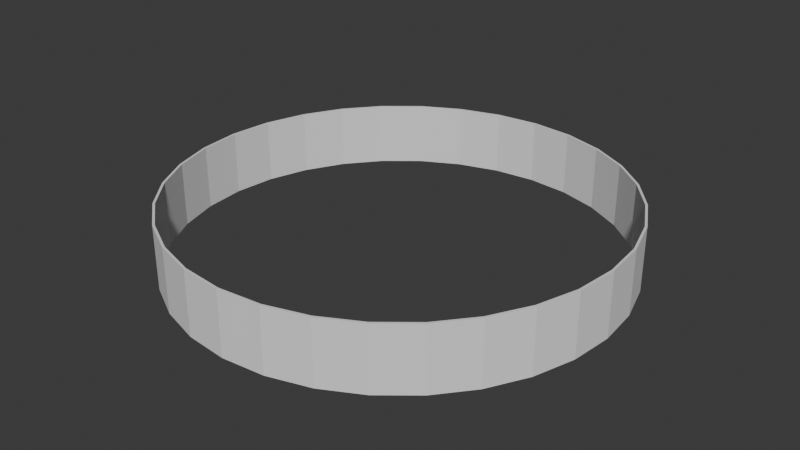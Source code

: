 # Source: Dam.blend  (saved by Blender 5.0.118; exported with 4.5.12 LTS)
import bpy
from mathutils import Matrix  # noqa: F401  (used for matrix-valued properties, if any)

bpy.ops.wm.read_factory_settings(use_empty=True)
scene = bpy.context.scene
scene.name = 'Scene'

# ---- collections
col_collection = bpy.data.collections.new('Collection'); scene.collection.children.link(col_collection)

# ---- world
world_world = bpy.data.worlds.new('World'); scene.world = world_world
world_world.use_nodes = True; world_world.node_tree.nodes.clear()
_N = world_world.node_tree.nodes; _L = world_world.node_tree.links
n0 = _N.new('ShaderNodeOutputWorld'); n0.name = 'World Output'; n0.location = (200, 100)
n1 = _N.new('ShaderNodeBackground'); n1.name = 'Background'; n1.location = (-200, 100)
n1.inputs[0].default_value = (0.05088, 0.05088, 0.05088, 1.0)
_L.new(n1.outputs[0], n0.inputs[0])
n0.is_active_output = True
world_world.color = (0.05088, 0.05088, 0.05088)
world_world.sun_shadow_jitter_overblur = 0.0

# ---- meshes
me_cylinder = bpy.data.meshes.new('Cylinder')
me_cylinder.from_pydata([(0.0, 1.0, -2.0), (0.0, 1.0, 2.0), (0.1951, 0.9808, -2.0), (0.1951, 0.9808, 2.0), (0.3827, 0.9239, -2.0), (0.3827, 0.9239, 2.0), (0.5556, 0.8315, -2.0), (0.5556, 0.8315, 2.0), (0.7071, 0.7071, -2.0), (0.7071, 0.7071, 2.0), (0.8315, 0.5556, -2.0), (0.8315, 0.5556, 2.0), (0.9239, 0.3827, -2.0), (0.9239, 0.3827, 2.0), (0.9808, 0.1951, -2.0), (0.9808, 0.1951, 2.0), (1.0, 0.0, -2.0), (1.0, 0.0, 2.0), (0.9808, -0.1951, -2.0), (0.9808, -0.1951, 2.0), (0.9239, -0.3827, -2.0), (0.9239, -0.3827, 2.0), (0.8315, -0.5556, -2.0), (0.8315, -0.5556, 2.0), (0.7071, -0.7071, -2.0), (0.7071, -0.7071, 2.0), (0.5556, -0.8315, -2.0), (0.5556, -0.8315, 2.0), (0.3827, -0.9239, -2.0), (0.3827, -0.9239, 2.0), (0.1951, -0.9808, -2.0), (0.1951, -0.9808, 2.0), (0.0, -1.0, -2.0), (0.0, -1.0, 2.0), (-0.1951, -0.9808, -2.0), (-0.1951, -0.9808, 2.0), (-0.3827, -0.9239, -2.0), (-0.3827, -0.9239, 2.0), (-0.5556, -0.8315, -2.0), (-0.5556, -0.8315, 2.0), (-0.7071, -0.7071, -2.0), (-0.7071, -0.7071, 2.0), (-0.8315, -0.5556, -2.0), (-0.8315, -0.5556, 2.0), (-0.9239, -0.3827, -2.0), (-0.9239, -0.3827, 2.0), (-0.9808, -0.1951, -2.0), (-0.9808, -0.1951, 2.0), (-1.0, 0.0, -2.0), (-1.0, 0.0, 2.0), (-0.9808, 0.1951, -2.0), (-0.9808, 0.1951, 2.0), (-0.9239, 0.3827, -2.0), (-0.9239, 0.3827, 2.0), (-0.8315, 0.5556, -2.0), (-0.8315, 0.5556, 2.0), (-0.7071, 0.7071, -2.0), (-0.7071, 0.7071, 2.0), (-0.5556, 0.8315, -2.0), (-0.5556, 0.8315, 2.0), (-0.3827, 0.9239, -2.0), (-0.3827, 0.9239, 2.0), (-0.1951, 0.9808, -2.0), (-0.1951, 0.9808, 2.0), (-2.697e-09, 0.99, -2.0), (0.1931, 0.971, -2.0), (0.1931, 0.971, 2.0), (-2.697e-09, 0.99, 2.0), (0.3789, 0.9146, -2.0), (0.3789, 0.9146, 2.0), (0.55, 0.8232, -2.0), (0.55, 0.8232, 2.0), (0.7, 0.7, -2.0), (0.7, 0.7, 2.0), (0.8232, 0.55, -2.0), (0.8232, 0.55, 2.0), (0.9146, 0.3789, -2.0), (0.9146, 0.3789, 2.0), (0.971, 0.1931, -2.0), (0.971, 0.1931, 2.0), (0.99, 8.444e-10, -2.0), (0.99, 8.444e-10, 2.0), (0.971, -0.1931, -2.0), (0.971, -0.1931, 2.0), (0.9146, -0.3789, -2.0), (0.9146, -0.3789, 2.0), (0.8232, -0.55, -2.0), (0.8232, -0.55, 2.0), (0.7, -0.7, -2.0), (0.7, -0.7, 2.0), (0.55, -0.8232, -2.0), (0.55, -0.8232, 2.0), (0.3789, -0.9146, -2.0), (0.3789, -0.9146, 2.0), (0.1931, -0.971, -2.0), (0.1931, -0.971, 2.0), (-2.697e-09, -0.99, -2.0), (-2.697e-09, -0.99, 2.0), (-0.1931, -0.971, -2.0), (-0.1931, -0.971, 2.0), (-0.3789, -0.9146, -2.0), (-0.3789, -0.9146, 2.0), (-0.55, -0.8232, -2.0), (-0.55, -0.8232, 2.0), (-0.7, -0.7, -2.0), (-0.7, -0.7, 2.0), (-0.8232, -0.55, -2.0), (-0.8232, -0.55, 2.0), (-0.9146, -0.3789, -2.0), (-0.9146, -0.3789, 2.0), (-0.971, -0.1931, -2.0), (-0.971, -0.1931, 2.0), (-0.99, 8.444e-10, -2.0), (-0.99, 8.444e-10, 2.0), (-0.971, 0.1931, -2.0), (-0.971, 0.1931, 2.0), (-0.9146, 0.3789, -2.0), (-0.9146, 0.3789, 2.0), (-0.8232, 0.55, -2.0), (-0.8232, 0.55, 2.0), (-0.7, 0.7, -2.0), (-0.7, 0.7, 2.0), (-0.55, 0.8232, -2.0), (-0.55, 0.8232, 2.0), (-0.3789, 0.9146, -2.0), (-0.3789, 0.9146, 2.0), (-0.1931, 0.971, -2.0), (-0.1931, 0.971, 2.0)], [], [(0, 1, 3, 2), (2, 3, 5, 4), (4, 5, 7, 6), (6, 7, 9, 8), (8, 9, 11, 10), (10, 11, 13, 12), (12, 13, 15, 14), (14, 15, 17, 16), (16, 17, 19, 18), (18, 19, 21, 20), (20, 21, 23, 22), (22, 23, 25, 24), (24, 25, 27, 26), (26, 27, 29, 28), (28, 29, 31, 30), (30, 31, 33, 32), (32, 33, 35, 34), (34, 35, 37, 36), (36, 37, 39, 38), (38, 39, 41, 40), (40, 41, 43, 42), (42, 43, 45, 44), (44, 45, 47, 46), (46, 47, 49, 48), (48, 49, 51, 50), (50, 51, 53, 52), (52, 53, 55, 54), (54, 55, 57, 56), (56, 57, 59, 58), (58, 59, 61, 60), (60, 61, 63, 62), (62, 63, 1, 0), (64, 65, 66, 67), (65, 68, 69, 66), (68, 70, 71, 69), (70, 72, 73, 71), (72, 74, 75, 73), (74, 76, 77, 75), (76, 78, 79, 77), (78, 80, 81, 79), (80, 82, 83, 81), (82, 84, 85, 83), (84, 86, 87, 85), (86, 88, 89, 87), (88, 90, 91, 89), (90, 92, 93, 91), (92, 94, 95, 93), (94, 96, 97, 95), (96, 98, 99, 97), (98, 100, 101, 99), (100, 102, 103, 101), (102, 104, 105, 103), (104, 106, 107, 105), (106, 108, 109, 107), (108, 110, 111, 109), (110, 112, 113, 111), (112, 114, 115, 113), (114, 116, 117, 115), (116, 118, 119, 117), (118, 120, 121, 119), (120, 122, 123, 121), (122, 124, 125, 123), (124, 126, 127, 125), (126, 64, 67, 127), (3, 66, 69, 5), (40, 104, 102, 38), (21, 85, 87, 23), (58, 122, 120, 56), (39, 103, 105, 41), (6, 70, 68, 4), (57, 121, 123, 59), (24, 88, 86, 22), (5, 69, 71, 7), (42, 106, 104, 40), (23, 87, 89, 25), (60, 124, 122, 58), (41, 105, 107, 43), (8, 72, 70, 6), (59, 123, 125, 61), (26, 90, 88, 24), (7, 71, 73, 9), (44, 108, 106, 42), (25, 89, 91, 27), (62, 126, 124, 60), (43, 107, 109, 45), (10, 74, 72, 8), (61, 125, 127, 63), (28, 92, 90, 26), (9, 73, 75, 11), (46, 110, 108, 44), (27, 91, 93, 29), (0, 64, 126, 62), (45, 109, 111, 47), (12, 76, 74, 10), (63, 127, 67, 1), (30, 94, 92, 28), (11, 75, 77, 13), (48, 112, 110, 46), (29, 93, 95, 31), (47, 111, 113, 49), (14, 78, 76, 12), (32, 96, 94, 30), (13, 77, 79, 15), (50, 114, 112, 48), (31, 95, 97, 33), (49, 113, 115, 51), (16, 80, 78, 14), (34, 98, 96, 32), (15, 79, 81, 17), (52, 116, 114, 50), (33, 97, 99, 35), (51, 115, 117, 53), (18, 82, 80, 16), (36, 100, 98, 34), (17, 81, 83, 19), (2, 65, 64, 0), (54, 118, 116, 52), (35, 99, 101, 37), (1, 67, 66, 3), (53, 117, 119, 55), (20, 84, 82, 18), (38, 102, 100, 36), (19, 83, 85, 21), (56, 120, 118, 54), (37, 101, 103, 39), (4, 68, 65, 2), (55, 119, 121, 57), (22, 86, 84, 20)])
_uv = me_cylinder.uv_layers.new(name='UVMap')
_uv.uv.foreach_set('vector', [0.0001703, -0.89, 0.4876, -0.89, 0.4876, -0.4659, 0.0001703, -0.4659, 0.0001703, -0.4659, 0.4876, -0.4659, 0.4876, -0.04174, 0.0001703, -0.04174, 0.0001703, -0.04174, 0.4876, -0.04174, 0.4876, 0.3824, 0.0001703, 0.3824, 0.0001703, 0.3824, 0.4876, 0.3824, 0.4876, 0.8065, 0.0001703, 0.8065, 0.0001703, 0.8065, 0.4876, 0.8065, 0.4876, 1.231, 0.0001703, 1.231, 0.0001703, 1.231, 0.4876, 1.231, 0.4876, 1.655, 0.0001703, 1.655, 0.0001703, 1.655, 0.4876, 1.655, 0.4876, 2.079, 0.0001703, 2.079, 0.0001703, 2.079, 0.4876, 2.079, 0.4876, 2.503, 0.0001703, 2.503, 0.0001703, 2.503, 0.4876, 2.503, 0.4876, 2.927, 0.0001703, 2.927, 0.0001703, 2.927, 0.4876, 2.927, 0.4876, 3.351, 0.0001702, 3.351, 0.0001702, 3.351, 0.4876, 3.351, 0.4876, 3.775, 0.0001703, 3.775, 0.0001703, 3.775, 0.4876, 3.775, 0.4876, 4.199, 0.0001703, 4.199, 0.0001703, 4.199, 0.4876, 4.199, 0.4876, 4.624, 0.0001703, 4.624, 0.0001703, 4.624, 0.4876, 4.624, 0.4876, 5.048, 0.0001703, 5.048, 0.0001703, 5.048, 0.4876, 5.048, 0.4876, 5.472, 0.0001703, 5.472, 0.0001703, 5.472, 0.4876, 5.472, 0.4876, 5.896, 0.0001703, 5.896, 0.0001703, 5.896, 0.4876, 5.896, 0.4876, 6.32, 0.0001703, 6.32, 0.0001703, 6.32, 0.4876, 6.32, 0.4876, 6.744, 0.0001703, 6.744, 0.0001703, 6.744, 0.4876, 6.744, 0.4876, 7.168, 0.0001703, 7.168, 0.0001703, -6.404, 0.4876, -6.404, 0.4876, -5.979, 0.0001703, -5.979, 0.0001703, -5.979, 0.4876, -5.979, 0.4876, -5.555, 0.0001703, -5.555, 0.0001703, -5.555, 0.4876, -5.555, 0.4876, -5.131, 0.0001703, -5.131, 0.0001703, -5.131, 0.4876, -5.131, 0.4876, -4.707, 0.0001703, -4.707, 0.0001703, -4.707, 0.4876, -4.707, 0.4876, -4.283, 0.0001703, -4.283, 0.0001703, -4.283, 0.4876, -4.283, 0.4876, -3.859, 0.0001703, -3.859, 0.0001703, -3.859, 0.4876, -3.859, 0.4876, -3.435, 0.0001703, -3.435, 0.0001703, -3.435, 0.4876, -3.435, 0.4876, -3.011, 0.0001703, -3.011, 0.0001703, -3.011, 0.4876, -3.011, 0.4876, -2.586, 0.0001703, -2.586, 0.0001703, -2.586, 0.4876, -2.586, 0.4876, -2.162, 0.0001703, -2.162, 0.0001703, -2.162, 0.4876, -2.162, 0.4876, -1.738, 0.0001703, -1.738, 0.0001703, -1.738, 0.4876, -1.738, 0.4876, -1.314, 0.0001703, -1.314, 0.0001703, -1.314, 0.4876, -1.314, 0.4876, -0.89, 0.0001703, -0.89, 0.9754, -0.9451, 0.9754, -0.5252, 0.4879, -0.5252, 0.4879, -0.9451, 0.9754, -0.5252, 0.9754, -0.1054, 0.4879, -0.1054, 0.4879, -0.5252, 0.9754, -0.1054, 0.9754, 0.3145, 0.4879, 0.3145, 0.4879, -0.1054, 0.9754, 0.3145, 0.9754, 0.7344, 0.4879, 0.7344, 0.4879, 0.3145, 0.9754, 0.7344, 0.9754, 1.154, 0.4879, 1.154, 0.4879, 0.7344, 0.9754, 1.154, 0.9754, 1.574, 0.4879, 1.574, 0.4879, 1.154, 0.9754, 1.574, 0.9754, 1.994, 0.4879, 1.994, 0.4879, 1.574, 0.9754, 1.994, 0.9754, 2.414, 0.4879, 2.414, 0.4879, 1.994, 0.9754, 2.414, 0.9754, 2.834, 0.4879, 2.834, 0.4879, 2.414, 0.9754, 2.834, 0.9754, 3.254, 0.4879, 3.254, 0.4879, 2.834, 0.9754, 3.254, 0.9754, 3.674, 0.4879, 3.674, 0.4879, 3.254, 0.9754, 3.674, 0.9754, 4.093, 0.4879, 4.093, 0.4879, 3.674, 0.9754, 4.093, 0.9754, 4.513, 0.4879, 4.513, 0.4879, 4.093, 0.9754, 4.513, 0.9754, 4.933, 0.4879, 4.933, 0.4879, 4.513, 0.9754, 4.933, 0.9754, 5.353, 0.4879, 5.353, 0.4879, 4.933, 0.9754, 5.353, 0.9754, 5.773, 0.4879, 5.773, 0.4879, 5.353, 0.9754, 5.773, 0.9754, 6.193, 0.4879, 6.193, 0.4879, 5.773, 0.9754, 6.193, 0.9754, 6.613, 0.4879, 6.613, 0.4879, 6.193, 0.9754, 6.613, 0.9754, 7.033, 0.4879, 7.033, 0.4879, 6.613, 0.9754, -6.404, 0.9754, -5.984, 0.4879, -5.984, 0.4879, -6.404, 0.9754, -5.984, 0.9754, -5.564, 0.4879, -5.564, 0.4879, -5.984, 0.9754, -5.564, 0.9754, -5.144, 0.4879, -5.144, 0.4879, -5.564, 0.9754, -5.144, 0.9754, -4.724, 0.4879, -4.724, 0.4879, -5.144, 0.9754, -4.724, 0.9754, -4.304, 0.4879, -4.304, 0.4879, -4.724, 0.9754, -4.304, 0.9754, -3.884, 0.4879, -3.884, 0.4879, -4.304, 0.9754, -3.884, 0.9754, -3.464, 0.4879, -3.464, 0.4879, -3.884, 0.9754, -3.464, 0.9754, -3.045, 0.4879, -3.045, 0.4879, -3.464, 0.9754, -3.045, 0.9754, -2.625, 0.4879, -2.625, 0.4879, -3.045, 0.9754, -2.625, 0.9754, -2.205, 0.4879, -2.205, 0.4879, -2.625, 0.9754, -2.205, 0.9754, -1.785, 0.4879, -1.785, 0.4879, -2.205, 0.9754, -1.785, 0.9754, -1.365, 0.4879, -1.365, 0.4879, -1.785, 0.9754, -1.365, 0.9754, -0.9451, 0.4879, -0.9451, 0.4879, -1.365, 0.9463, 0.9559, 0.9453, 0.9551, 0.9585, 0.9354, 0.9596, 0.936, 0.5017, 0.936, 0.5028, 0.9354, 0.516, 0.9551, 0.515, 0.9559, 0.9095, 0.7711, 0.909, 0.7722, 0.8871, 0.7631, 0.8875, 0.7619, 0.5738, 0.7619, 0.5742, 0.7631, 0.5523, 0.7722, 0.5518, 0.7711, 0.7355, 0.8432, 0.7366, 0.8435, 0.732, 0.8667, 0.7308, 0.8666, 0.7034, 0.8013, 0.7025, 0.802, 0.6857, 0.7853, 0.6865, 0.7844, 0.8401, 0.9998, 0.8403, 0.9986, 0.8639, 0.9986, 0.864, 0.9998, 0.6667, 0.986, 0.6661, 0.985, 0.6857, 0.9718, 0.6865, 0.9728, 0.9596, 0.936, 0.9585, 0.9354, 0.9675, 0.9136, 0.9687, 0.9139, 0.4926, 0.9139, 0.4938, 0.9136, 0.5028, 0.9354, 0.5017, 0.936, 0.8875, 0.7619, 0.8871, 0.7631, 0.8639, 0.7585, 0.864, 0.7573, 0.5973, 0.7573, 0.5974, 0.7585, 0.5742, 0.7631, 0.5738, 0.7619, 0.7308, 0.8666, 0.732, 0.8667, 0.732, 0.8904, 0.7308, 0.8905, 0.7167, 0.8211, 0.7156, 0.8217, 0.7025, 0.802, 0.7034, 0.8013, 0.864, 0.9998, 0.8639, 0.9986, 0.8871, 0.994, 0.8875, 0.9952, 0.6446, 0.9952, 0.6442, 0.994, 0.6661, 0.985, 0.6667, 0.986, 0.9687, 0.9139, 0.9675, 0.9136, 0.9721, 0.8904, 0.9734, 0.8905, 0.4879, 0.8905, 0.4892, 0.8904, 0.4938, 0.9136, 0.4926, 0.9139, 0.864, 0.7573, 0.8639, 0.7585, 0.8403, 0.7585, 0.8401, 0.7573, 0.6212, 0.7573, 0.621, 0.7585, 0.5974, 0.7585, 0.5973, 0.7573, 0.7308, 0.8905, 0.732, 0.8904, 0.7366, 0.9136, 0.7355, 0.9139, 0.7258, 0.8432, 0.7247, 0.8435, 0.7156, 0.8217, 0.7167, 0.8211, 0.8875, 0.9952, 0.8871, 0.994, 0.909, 0.985, 0.9095, 0.986, 0.6212, 0.9998, 0.621, 0.9986, 0.6442, 0.994, 0.6446, 0.9952, 0.9734, 0.8905, 0.9721, 0.8904, 0.9721, 0.8667, 0.9734, 0.8666, 0.4879, 0.8666, 0.4892, 0.8667, 0.4892, 0.8904, 0.4879, 0.8905, 0.8401, 0.7573, 0.8403, 0.7585, 0.8171, 0.7631, 0.8167, 0.7619, 0.6446, 0.7619, 0.6442, 0.7631, 0.621, 0.7585, 0.6212, 0.7573, 0.7355, 0.9139, 0.7366, 0.9136, 0.7457, 0.9354, 0.7446, 0.936, 0.7305, 0.8666, 0.7293, 0.8667, 0.7247, 0.8435, 0.7258, 0.8432, 0.9095, 0.986, 0.909, 0.985, 0.9286, 0.9718, 0.9294, 0.9728, 0.5973, 0.9998, 0.5974, 0.9986, 0.621, 0.9986, 0.6212, 0.9998, 0.9734, 0.8666, 0.9721, 0.8667, 0.9675, 0.8435, 0.9687, 0.8432, 0.4926, 0.8432, 0.4938, 0.8435, 0.4892, 0.8667, 0.4879, 0.8666, 0.8167, 0.7619, 0.8171, 0.7631, 0.7952, 0.7722, 0.7946, 0.7711, 0.7446, 0.936, 0.7457, 0.9354, 0.7588, 0.9551, 0.7579, 0.9559, 0.7305, 0.8905, 0.7293, 0.8904, 0.7293, 0.8667, 0.7305, 0.8666, 0.5738, 0.9952, 0.5742, 0.994, 0.5974, 0.9986, 0.5973, 0.9998, 0.9687, 0.8432, 0.9675, 0.8435, 0.9585, 0.8217, 0.9596, 0.8211, 0.5017, 0.8211, 0.5028, 0.8217, 0.4938, 0.8435, 0.4926, 0.8432, 0.7946, 0.7711, 0.7952, 0.7722, 0.7756, 0.7853, 0.7748, 0.7844, 0.7579, 0.9559, 0.7588, 0.9551, 0.7756, 0.9718, 0.7748, 0.9728, 0.7258, 0.9139, 0.7247, 0.9136, 0.7293, 0.8904, 0.7305, 0.8905, 0.5518, 0.986, 0.5523, 0.985, 0.5742, 0.994, 0.5738, 0.9952, 0.9596, 0.8211, 0.9585, 0.8217, 0.9453, 0.802, 0.9463, 0.8013, 0.515, 0.8013, 0.516, 0.802, 0.5028, 0.8217, 0.5017, 0.8211, 0.7748, 0.7844, 0.7756, 0.7853, 0.7588, 0.802, 0.7579, 0.8013, 0.7748, 0.9728, 0.7756, 0.9718, 0.7952, 0.985, 0.7946, 0.986, 0.7167, 0.936, 0.7156, 0.9354, 0.7247, 0.9136, 0.7258, 0.9139, 0.5319, 0.9728, 0.5327, 0.9718, 0.5523, 0.985, 0.5518, 0.986, 0.9463, 0.8013, 0.9453, 0.802, 0.9286, 0.7853, 0.9294, 0.7844, 0.6667, 0.7711, 0.6661, 0.7722, 0.6442, 0.7631, 0.6446, 0.7619, 0.5319, 0.7844, 0.5327, 0.7853, 0.516, 0.802, 0.515, 0.8013, 0.7579, 0.8013, 0.7588, 0.802, 0.7457, 0.8217, 0.7446, 0.8211, 0.9294, 0.9728, 0.9286, 0.9718, 0.9453, 0.9551, 0.9463, 0.9559, 0.7946, 0.986, 0.7952, 0.985, 0.8171, 0.994, 0.8167, 0.9952, 0.7034, 0.9559, 0.7025, 0.9551, 0.7156, 0.9354, 0.7167, 0.936, 0.515, 0.9559, 0.516, 0.9551, 0.5327, 0.9718, 0.5319, 0.9728, 0.9294, 0.7844, 0.9286, 0.7853, 0.909, 0.7722, 0.9095, 0.7711, 0.5518, 0.7711, 0.5523, 0.7722, 0.5327, 0.7853, 0.5319, 0.7844, 0.7446, 0.8211, 0.7457, 0.8217, 0.7366, 0.8435, 0.7355, 0.8432, 0.6865, 0.7844, 0.6857, 0.7853, 0.6661, 0.7722, 0.6667, 0.7711, 0.8167, 0.9952, 0.8171, 0.994, 0.8403, 0.9986, 0.8401, 0.9998, 0.6865, 0.9728, 0.6857, 0.9718, 0.7025, 0.9551, 0.7034, 0.9559])
me_cylinder.update()

# ---- objects
ob_cylinder = bpy.data.objects.new('Cylinder', me_cylinder)

# ---- transforms, parenting, visibility, modifiers, constraints
ob_cylinder.location = (0.0, 0.0, 0.0)
ob_cylinder.scale = (87.53, 87.53, 6.315)

# ---- collection membership
col_collection.objects.link(ob_cylinder)

# ---- scene / render settings (as saved in the file)
scene.frame_start = 1; scene.frame_end = 250; scene.frame_set(1)
scene.render.engine = 'BLENDER_EEVEE_NEXT'
scene.render.bake_bias = 0.0
scene.render.bake_samples = 0
scene.cycles.sampling_pattern = 'TABULATED_SOBOL'
scene.eevee.use_volume_custom_range = False
bpy.context.view_layer.update()

# ---- added for rendering (the .blend has no active camera and no usable light): camera, sun
cam_auto = bpy.data.cameras.new('AutoCamera')
cam_auto.lens = 50.0
cam_auto.sensor_width = 36.0
cam_auto.clip_end = 4040.9
ob_auto_camera = bpy.data.objects.new('AutoCamera', cam_auto)
scene.collection.objects.link(ob_auto_camera)
ob_auto_camera.location = (230.252, -276.302, 184.201)
ob_auto_camera.rotation_euler = (1.09748, -7.21219e-08, 0.694738)
scene.camera = ob_auto_camera
light_auto_sun = bpy.data.lights.new('AutoSun', 'SUN')
light_auto_sun.energy = 3.0
light_auto_sun.angle = 0.0523599
ob_auto_sun = bpy.data.objects.new('AutoSun', light_auto_sun)
scene.collection.objects.link(ob_auto_sun)
ob_auto_sun.rotation_euler = (0.872665, 0.174533, 0.523599)
bpy.context.view_layer.update()
